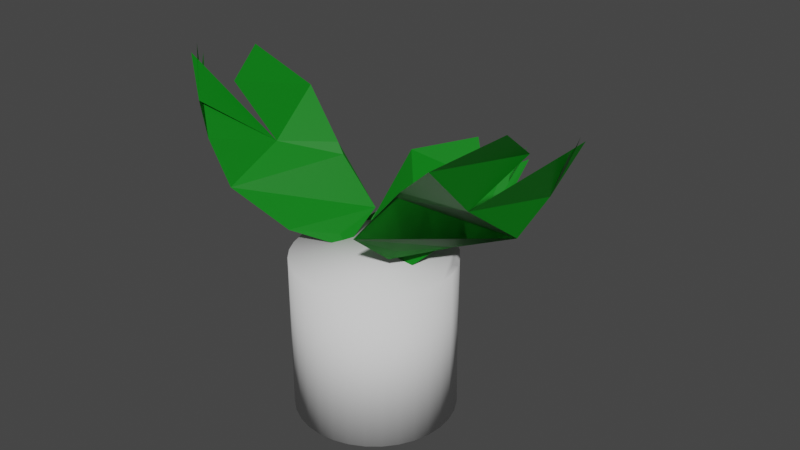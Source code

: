 # Source: cwetok11.blend  (saved by Blender 2.90.8; exported with 4.5.12 LTS)
import bpy
from mathutils import Matrix  # noqa: F401  (used for matrix-valued properties, if any)

bpy.ops.wm.read_factory_settings(use_empty=True)
scene = bpy.context.scene
scene.name = 'Scene'

# ---- collections
col_collection = bpy.data.collections.new('Collection'); scene.collection.children.link(col_collection)

# ---- materials (node trees are filled in below, after node groups)
mat_x = bpy.data.materials.new('Материал')
mat_x.use_transparent_shadow = False
mat_001 = bpy.data.materials.new('Материал.001')
mat_001.use_transparent_shadow = False
mat_004 = bpy.data.materials.new('Материал.004')
mat_004.use_transparent_shadow = False
mat_005 = bpy.data.materials.new('Материал.005')
mat_005.use_transparent_shadow = False

# ---- material node trees
mat_x.use_nodes = True; mat_x.node_tree.nodes.clear()
_N = mat_x.node_tree.nodes; _L = mat_x.node_tree.links
n0 = _N.new('ShaderNodeBsdfPrincipled'); n0.name = 'Principled BSDF'; n0.location = (10, 300)
n0.distribution = 'GGX'
n0.subsurface_method = 'BURLEY'
n0.inputs[0].default_value = (0.0, 0.1924, 0.00475, 1.0)
n0.inputs[3].default_value = 1.45
n0.inputs[27].default_value = (0.0, 0.0, 0.0, 1.0)
n0.inputs[28].default_value = 1.0
n1 = _N.new('ShaderNodeOutputMaterial'); n1.name = 'Material Output'; n1.location = (300, 300)
_L.new(n0.outputs[0], n1.inputs[0])
n1.is_active_output = True
mat_001.use_nodes = True; mat_001.node_tree.nodes.clear()
_N = mat_001.node_tree.nodes; _L = mat_001.node_tree.links
n0 = _N.new('ShaderNodeBsdfPrincipled'); n0.name = 'Principled BSDF'; n0.location = (10, 300)
n0.distribution = 'GGX'
n0.subsurface_method = 'BURLEY'
n0.inputs[0].default_value = (0.0, 0.1924, 0.00475, 1.0)
n0.inputs[3].default_value = 1.45
n0.inputs[27].default_value = (0.0, 0.0, 0.0, 1.0)
n0.inputs[28].default_value = 1.0
n1 = _N.new('ShaderNodeOutputMaterial'); n1.name = 'Material Output'; n1.location = (300, 300)
_L.new(n0.outputs[0], n1.inputs[0])
n1.is_active_output = True
mat_004.use_nodes = True; mat_004.node_tree.nodes.clear()
_N = mat_004.node_tree.nodes; _L = mat_004.node_tree.links
n0 = _N.new('ShaderNodeBsdfPrincipled'); n0.name = 'Principled BSDF'; n0.location = (10, 300)
n0.distribution = 'GGX'
n0.subsurface_method = 'BURLEY'
n0.inputs[0].default_value = (0.0, 0.1924, 0.00475, 1.0)
n0.inputs[3].default_value = 1.45
n0.inputs[27].default_value = (0.0, 0.0, 0.0, 1.0)
n0.inputs[28].default_value = 1.0
n1 = _N.new('ShaderNodeOutputMaterial'); n1.name = 'Material Output'; n1.location = (300, 300)
_L.new(n0.outputs[0], n1.inputs[0])
n1.is_active_output = True
mat_005.use_nodes = True; mat_005.node_tree.nodes.clear()
_N = mat_005.node_tree.nodes; _L = mat_005.node_tree.links
n0 = _N.new('ShaderNodeBsdfPrincipled'); n0.name = 'Principled BSDF'; n0.location = (10, 300)
n0.distribution = 'GGX'
n0.subsurface_method = 'BURLEY'
n0.inputs[0].default_value = (0.0, 0.1924, 0.00475, 1.0)
n0.inputs[3].default_value = 1.45
n0.inputs[27].default_value = (0.0, 0.0, 0.0, 1.0)
n0.inputs[28].default_value = 1.0
n1 = _N.new('ShaderNodeOutputMaterial'); n1.name = 'Material Output'; n1.location = (300, 300)
_L.new(n0.outputs[0], n1.inputs[0])
n1.is_active_output = True

# ---- world
world_world = bpy.data.worlds.new('World'); scene.world = world_world
world_world.use_nodes = True; world_world.node_tree.nodes.clear()
_N = world_world.node_tree.nodes; _L = world_world.node_tree.links
n0 = _N.new('ShaderNodeOutputWorld'); n0.name = 'World Output'; n0.location = (300, 300)
n1 = _N.new('ShaderNodeBackground'); n1.name = 'Background'; n1.location = (10, 300)
n1.inputs[0].default_value = (0.05088, 0.05088, 0.05088, 1.0)
_L.new(n1.outputs[0], n0.inputs[0])
n0.is_active_output = True
world_world.color = (0.05088, 0.05088, 0.05088)
world_world.use_sun_shadow = False
world_world.sun_shadow_jitter_overblur = 0.0

# ---- meshes
me_x = bpy.data.meshes.new('Цилиндр')
me_x.from_pydata([(0.0, 1.0, -1.0), (0.0, 1.0, 1.0), (0.1951, 0.9808, -1.0), (0.1951, 0.9808, 1.0), (0.3827, 0.9239, -1.0), (0.3827, 0.9239, 1.0), (0.5556, 0.8315, -1.0), (0.5556, 0.8315, 1.0), (0.7071, 0.7071, -1.0), (0.7071, 0.7071, 1.0), (0.8315, 0.5556, -1.0), (0.8513, 0.3754, 1.0), (0.9239, 0.3827, -1.0), (0.9239, 0.3827, 1.0), (0.9808, 0.1951, -1.0), (0.9808, 0.1951, 1.0), (1.0, 7.55e-08, -1.0), (1.0, 7.55e-08, 1.0), (0.9808, -0.1951, -1.0), (0.9808, -0.1951, 1.0), (0.9239, -0.3827, -1.0), (0.9239, -0.3827, 1.0), (0.8315, -0.5556, -1.0), (0.8315, -0.5556, 1.0), (0.7071, -0.7071, -1.0), (0.7071, -0.7071, 1.0), (0.5556, -0.8315, -1.0), (0.5556, -0.8315, 1.0), (0.3827, -0.9239, -1.0), (0.3827, -0.9239, 1.0), (0.1951, -0.9808, -1.0), (0.1951, -0.9808, 1.0), (-3.258e-07, -1.0, -1.0), (-3.258e-07, -1.0, 1.0), (-0.1951, -0.9808, -1.0), (-0.1951, -0.9808, 1.0), (-0.3827, -0.9239, -1.0), (-0.3827, -0.9239, 1.0), (-0.5556, -0.8315, -1.0), (-0.5556, -0.8315, 1.0), (-0.7071, -0.7071, -1.0), (-0.7071, -0.7071, 1.0), (-0.8315, -0.5556, -1.0), (-0.8315, -0.5556, 1.0), (-0.9239, -0.3827, -1.0), (-0.9239, -0.3827, 1.0), (-0.9808, -0.1951, -1.0), (-0.9808, -0.1951, 1.0), (-1.0, 9.656e-07, -1.0), (-1.0, 9.656e-07, 1.0), (-0.9808, 0.1951, -1.0), (-0.9808, 0.1951, 1.0), (-0.9239, 0.3827, -1.0), (-0.9239, 0.3827, 1.0), (-0.8315, 0.5556, -1.0), (-0.8315, 0.5556, 1.0), (-0.7071, 0.7071, -1.0), (-0.7071, 0.7071, 1.0), (-0.5556, 0.8315, -1.0), (-0.5556, 0.8315, 1.0), (-0.3827, 0.9239, -1.0), (-0.3827, 0.9239, 1.0), (-0.1951, 0.9808, -1.0), (-0.1951, 0.9808, 1.0)], [], [(0, 1, 3, 2), (2, 3, 5, 4), (4, 5, 7, 6), (6, 7, 9, 8), (8, 9, 11, 10), (10, 11, 13, 12), (12, 13, 15, 14), (14, 15, 17, 16), (16, 17, 19, 18), (18, 19, 21, 20), (20, 21, 23, 22), (22, 23, 25, 24), (24, 25, 27, 26), (26, 27, 29, 28), (28, 29, 31, 30), (30, 31, 33, 32), (32, 33, 35, 34), (34, 35, 37, 36), (36, 37, 39, 38), (38, 39, 41, 40), (40, 41, 43, 42), (42, 43, 45, 44), (44, 45, 47, 46), (46, 47, 49, 48), (48, 49, 51, 50), (50, 51, 53, 52), (52, 53, 55, 54), (54, 55, 57, 56), (56, 57, 59, 58), (58, 59, 61, 60), (3, 1, 63, 61, 59, 57, 55, 53, 51, 49, 47, 45, 43, 41, 39, 37, 35, 33, 31, 29, 27, 25, 23, 21, 19, 17, 15, 13, 11, 9, 7, 5), (60, 61, 63, 62), (62, 63, 1, 0), (0, 2, 4, 6, 8, 10, 12, 14, 16, 18, 20, 22, 24, 26, 28, 30, 32, 34, 36, 38, 40, 42, 44, 46, 48, 50, 52, 54, 56, 58, 60, 62)])
me_x.polygons.foreach_set('use_smooth', [True] * 34)
_uv = me_x.uv_layers.new(name='UVКарта')
_uv.uv.foreach_set('vector', [1.0, 0.5, 1.0, 1.0, 0.9688, 1.0, 0.9688, 0.5, 0.9688, 0.5, 0.9688, 1.0, 0.9375, 1.0, 0.9375, 0.5, 0.9375, 0.5, 0.9375, 1.0, 0.9062, 1.0, 0.9062, 0.5, 0.9062, 0.5, 0.9062, 1.0, 0.875, 1.0, 0.875, 0.5, 0.875, 0.5, 0.875, 1.0, 0.8438, 1.0, 0.8438, 0.5, 0.8438, 0.5, 0.8438, 1.0, 0.8125, 1.0, 0.8125, 0.5, 0.8125, 0.5, 0.8125, 1.0, 0.7812, 1.0, 0.7812, 0.5, 0.7812, 0.5, 0.7812, 1.0, 0.75, 1.0, 0.75, 0.5, 0.75, 0.5, 0.75, 1.0, 0.7188, 1.0, 0.7188, 0.5, 0.7188, 0.5, 0.7188, 1.0, 0.6875, 1.0, 0.6875, 0.5, 0.6875, 0.5, 0.6875, 1.0, 0.6562, 1.0, 0.6562, 0.5, 0.6562, 0.5, 0.6562, 1.0, 0.625, 1.0, 0.625, 0.5, 0.625, 0.5, 0.625, 1.0, 0.5938, 1.0, 0.5938, 0.5, 0.5938, 0.5, 0.5938, 1.0, 0.5625, 1.0, 0.5625, 0.5, 0.5625, 0.5, 0.5625, 1.0, 0.5312, 1.0, 0.5312, 0.5, 0.5312, 0.5, 0.5312, 1.0, 0.5, 1.0, 0.5, 0.5, 0.5, 0.5, 0.5, 1.0, 0.4688, 1.0, 0.4688, 0.5, 0.4688, 0.5, 0.4688, 1.0, 0.4375, 1.0, 0.4375, 0.5, 0.4375, 0.5, 0.4375, 1.0, 0.4062, 1.0, 0.4062, 0.5, 0.4062, 0.5, 0.4062, 1.0, 0.375, 1.0, 0.375, 0.5, 0.375, 0.5, 0.375, 1.0, 0.3438, 1.0, 0.3438, 0.5, 0.3438, 0.5, 0.3438, 1.0, 0.3125, 1.0, 0.3125, 0.5, 0.3125, 0.5, 0.3125, 1.0, 0.2812, 1.0, 0.2812, 0.5, 0.2812, 0.5, 0.2812, 1.0, 0.25, 1.0, 0.25, 0.5, 0.25, 0.5, 0.25, 1.0, 0.2188, 1.0, 0.2188, 0.5, 0.2188, 0.5, 0.2188, 1.0, 0.1875, 1.0, 0.1875, 0.5, 0.1875, 0.5, 0.1875, 1.0, 0.1562, 1.0, 0.1562, 0.5, 0.1562, 0.5, 0.1562, 1.0, 0.125, 1.0, 0.125, 0.5, 0.125, 0.5, 0.125, 1.0, 0.09375, 1.0, 0.09375, 0.5, 0.09375, 0.5, 0.09375, 1.0, 0.0625, 1.0, 0.0625, 0.5, 0.2968, 0.4854, 0.25, 0.49, 0.2032, 0.4854, 0.1582, 0.4717, 0.1167, 0.4496, 0.08029, 0.4197, 0.05045, 0.3833, 0.02827, 0.3418, 0.01461, 0.2968, 0.01, 0.25, 0.01461, 0.2032, 0.02827, 0.1582, 0.05045, 0.1167, 0.08029, 0.08029, 0.1167, 0.05045, 0.1582, 0.02827, 0.2032, 0.01461, 0.25, 0.01, 0.2968, 0.01461, 0.3418, 0.02827, 0.3833, 0.05045, 0.4197, 0.08029, 0.4496, 0.1167, 0.4717, 0.1582, 0.4854, 0.2032, 0.49, 0.25, 0.4854, 0.2968, 0.4717, 0.3418, 0.4496, 0.3833, 0.4197, 0.4197, 0.3833, 0.4496, 0.3418, 0.4717, 0.0625, 0.5, 0.0625, 1.0, 0.03125, 1.0, 0.03125, 0.5, 0.03125, 0.5, 0.03125, 1.0, 0.0, 1.0, 0.0, 0.5, 0.75, 0.49, 0.7968, 0.4854, 0.8418, 0.4717, 0.8833, 0.4496, 0.9197, 0.4197, 0.9496, 0.3833, 0.9717, 0.3418, 0.9854, 0.2968, 0.99, 0.25, 0.9854, 0.2032, 0.9717, 0.1582, 0.9496, 0.1167, 0.9197, 0.08029, 0.8833, 0.05045, 0.8418, 0.02827, 0.7968, 0.01461, 0.75, 0.01, 0.7032, 0.01461, 0.6582, 0.02827, 0.6167, 0.05045, 0.5803, 0.08029, 0.5504, 0.1167, 0.5283, 0.1582, 0.5146, 0.2032, 0.51, 0.25, 0.5146, 0.2968, 0.5283, 0.3418, 0.5504, 0.3833, 0.5803, 0.4197, 0.6167, 0.4496, 0.6582, 0.4717, 0.7032, 0.4854])
me_x.use_remesh_fix_poles = True
me_x.use_remesh_preserve_attributes = False
me_x.use_mirror_vertex_groups = False
me_x.update()
me_x_1 = bpy.data.meshes.new('Плоскость')
me_x_1.from_pydata([(-0.6803, -0.4787, 0.372), (-0.03956, -0.2733, 0.5665), (-0.4155, 0.5166, -0.1331), (0.3103, 0.7023, -0.3385), (0.5074, 0.03267, 0.1005), (-0.7299, 0.03104, 0.08251), (-0.8825, 0.01845, 0.03869), (0.1151, -0.3222, 0.576), (0.2606, -0.04662, -0.3693)], [(1, 8)], [(0, 1, 3, 2), (3, 1, 4), (0, 2, 5), (5, 2, 6, 0), (1, 0, 7, 4)])
_uv = me_x_1.uv_layers.new(name='UVКарта')
_uv.uv.foreach_set('vector', [0.0, 0.0, 1.0, 0.0, 1.0, 1.0, 0.0, 1.0, 0.0, 0.0, 0.0, 0.0, 0.0, 0.0, 0.0, 0.0, 0.0, 0.0, 0.0, 0.0, 0.0, 0.0, 0.0, 0.0, 0.0, 0.0, 0.0, 0.0, 0.0, 0.0, 0.0, 0.0, 0.0, 0.0, 0.0, 0.0])
me_x_1.materials.append(mat_x)
me_x_1.use_remesh_fix_poles = True
me_x_1.use_remesh_preserve_attributes = False
me_x_1.use_mirror_vertex_groups = False
me_x_1.update()
me_001 = bpy.data.meshes.new('Плоскость.001')
me_001.from_pydata([(-0.6803, -0.4787, 0.372), (-0.03956, -0.2733, 0.5665), (-0.4155, 0.5166, -0.1331), (0.3103, 0.7023, -0.3385), (0.5074, 0.03267, 0.1005), (-0.7299, 0.03104, 0.08251), (-0.8825, 0.01845, 0.03869), (0.1151, -0.3222, 0.576), (0.2606, -0.04662, -0.3693), (0.8653, -0.5744, 0.5641), (1.205, 0.399, 0.3548), (0.8237, 0.8385, -0.08962), (1.194, 0.806, 0.08324), (1.7, 0.5957, 0.2241), (1.782, 0.4588, 0.2704), (1.494, -0.1007, 0.5593), (1.702, 0.3423, 0.1821)], [(1, 8)], [(0, 1, 3, 2), (3, 1, 4, 11), (0, 2, 5), (5, 2, 6, 0), (1, 0, 7, 4), (4, 7, 9, 10), (11, 4, 12, 13), (13, 12, 14, 11), (10, 9, 15), (14, 12, 16, 11)])
_uv = me_001.uv_layers.new(name='UVКарта')
_uv.uv.foreach_set('vector', [0.0, 0.0, 1.0, 0.0, 1.0, 1.0, 0.0, 1.0, 0.0, 0.0, 0.0, 0.0, 0.0, 0.0, 0.0, 0.0, 0.0, 0.0, 0.0, 0.0, 0.0, 0.0, 0.0, 0.0, 0.0, 0.0, 0.0, 0.0, 0.0, 0.0, 0.0, 0.0, 0.0, 0.0, 0.0, 0.0, 0.0, 0.0, 0.0, 0.0, 0.0, 0.0, 0.0, 0.0, 0.0, 0.0, 0.0, 0.0, 0.0, 0.0, 0.0, 0.0, 0.0, 0.0, 0.0, 0.0, 0.0, 0.0, 0.0, 0.0, 0.0, 0.0, 0.0, 0.0, 0.0, 0.0, 0.0, 0.0, 0.0, 0.0, 0.0, 0.0, 0.0, 0.0, 0.0, 0.0])
me_001.materials.append(mat_001)
me_001.use_remesh_fix_poles = True
me_001.use_remesh_preserve_attributes = False
me_001.use_mirror_vertex_groups = False
me_001.update()
me_004 = bpy.data.meshes.new('Плоскость.004')
me_004.from_pydata([(-0.6803, -0.4787, 0.372), (-0.03956, -0.2733, 0.5665), (-0.4155, 0.5166, -0.1331), (0.3103, 0.7023, -0.3385), (0.5074, 0.03267, 0.1005), (-0.7299, 0.03104, 0.08251), (-0.8825, 0.01845, 0.03869), (0.1151, -0.3222, 0.576), (0.2606, -0.04662, -0.3693), (0.8653, -0.5744, 0.5641), (1.205, 0.399, 0.3548), (0.8237, 0.8385, -0.08962), (1.194, 0.806, 0.08324), (1.7, 0.5957, 0.2241), (1.782, 0.4588, 0.2704), (1.494, -0.1007, 0.5593), (1.702, 0.3423, 0.1821)], [(1, 8)], [(0, 1, 3, 2), (3, 1, 4, 11), (0, 2, 5), (5, 2, 6, 0), (1, 0, 7, 4), (4, 7, 9, 10), (11, 4, 12, 13), (13, 12, 14, 11), (10, 9, 15), (14, 12, 16, 11)])
_uv = me_004.uv_layers.new(name='UVКарта')
_uv.uv.foreach_set('vector', [0.0, 0.0, 1.0, 0.0, 1.0, 1.0, 0.0, 1.0, 0.0, 0.0, 0.0, 0.0, 0.0, 0.0, 0.0, 0.0, 0.0, 0.0, 0.0, 0.0, 0.0, 0.0, 0.0, 0.0, 0.0, 0.0, 0.0, 0.0, 0.0, 0.0, 0.0, 0.0, 0.0, 0.0, 0.0, 0.0, 0.0, 0.0, 0.0, 0.0, 0.0, 0.0, 0.0, 0.0, 0.0, 0.0, 0.0, 0.0, 0.0, 0.0, 0.0, 0.0, 0.0, 0.0, 0.0, 0.0, 0.0, 0.0, 0.0, 0.0, 0.0, 0.0, 0.0, 0.0, 0.0, 0.0, 0.0, 0.0, 0.0, 0.0, 0.0, 0.0, 0.0, 0.0, 0.0, 0.0])
me_004.materials.append(mat_004)
me_004.use_remesh_fix_poles = True
me_004.use_remesh_preserve_attributes = False
me_004.use_mirror_vertex_groups = False
me_004.update()
me_005 = bpy.data.meshes.new('Плоскость.005')
me_005.from_pydata([(-0.6803, -0.4787, 0.372), (-0.03956, -0.2733, 0.5665), (-0.4155, 0.5166, -0.1331), (0.3103, 0.7023, -0.3385), (0.5074, 0.03267, 0.1005), (-0.7299, 0.03104, 0.08251), (-0.8825, 0.01845, 0.03869), (0.1151, -0.3222, 0.576), (0.2606, -0.04662, -0.3693), (0.8653, -0.5744, 0.5641), (1.205, 0.399, 0.3548), (0.8237, 0.8385, -0.08962), (1.194, 0.806, 0.08324), (1.7, 0.5957, 0.2241), (1.782, 0.4588, 0.2704), (1.494, -0.1007, 0.5593), (1.702, 0.3423, 0.1821)], [(1, 8)], [(0, 1, 3, 2), (3, 1, 4, 11), (0, 2, 5), (5, 2, 6, 0), (1, 0, 7, 4), (4, 7, 9, 10), (11, 4, 12, 13), (13, 12, 14, 11), (10, 9, 15), (14, 12, 16, 11)])
_uv = me_005.uv_layers.new(name='UVКарта')
_uv.uv.foreach_set('vector', [0.0, 0.0, 1.0, 0.0, 1.0, 1.0, 0.0, 1.0, 0.0, 0.0, 0.0, 0.0, 0.0, 0.0, 0.0, 0.0, 0.0, 0.0, 0.0, 0.0, 0.0, 0.0, 0.0, 0.0, 0.0, 0.0, 0.0, 0.0, 0.0, 0.0, 0.0, 0.0, 0.0, 0.0, 0.0, 0.0, 0.0, 0.0, 0.0, 0.0, 0.0, 0.0, 0.0, 0.0, 0.0, 0.0, 0.0, 0.0, 0.0, 0.0, 0.0, 0.0, 0.0, 0.0, 0.0, 0.0, 0.0, 0.0, 0.0, 0.0, 0.0, 0.0, 0.0, 0.0, 0.0, 0.0, 0.0, 0.0, 0.0, 0.0, 0.0, 0.0, 0.0, 0.0, 0.0, 0.0])
me_005.materials.append(mat_005)
me_005.use_remesh_fix_poles = True
me_005.use_remesh_preserve_attributes = False
me_005.use_mirror_vertex_groups = False
me_005.update()

# ---- objects
ob_x = bpy.data.objects.new('Цилиндр', me_x)
ob_x_1 = bpy.data.objects.new('Плоскость', me_x_1)
ob_001 = bpy.data.objects.new('Плоскость.001', me_001)
ob_002 = bpy.data.objects.new('Плоскость.002', me_004)
ob_003 = bpy.data.objects.new('Плоскость.003', me_005)

# ---- transforms, parenting, visibility, modifiers, constraints
ob_x.location = (0.0, 0.0, 1.0)
ob_x.lineart.crease_threshold = 0.0
ob_x_1.location = (1.162, -0.2995, 2.72)
ob_x_1.rotation_euler = (-0.04042, -0.6736, -0.1025)
ob_x_1.scale = (1.097, 1.0, 1.0)
ob_x_1.lineart.crease_threshold = 0.0
ob_001.location = (1.162, -0.2995, 2.72)
ob_001.rotation_euler = (-0.04042, -0.6736, -0.1025)
ob_001.scale = (1.097, 1.0, 1.0)
ob_001.lineart.crease_threshold = 0.0
ob_002.location = (-1.2, 0.02457, 2.542)
ob_002.rotation_euler = (0.2268, -0.7388, 3.148)
ob_002.scale = (1.097, 1.0, 1.0)
ob_002.lineart.crease_threshold = 0.0
ob_003.location = (-0.1495, 0.2131, 2.154)
ob_003.rotation_euler = (3.919, -0.7077, 1.031)
ob_003.scale = (1.097, 1.0, 1.0)
ob_003.lineart.crease_threshold = 0.0

# ---- collection membership
col_collection.objects.link(ob_x)
col_collection.objects.link(ob_x_1)
col_collection.objects.link(ob_001)
col_collection.objects.link(ob_002)
col_collection.objects.link(ob_003)

# ---- scene / render settings (as saved in the file)
scene.frame_start = 1; scene.frame_end = 250; scene.frame_set(1)
scene.render.engine = 'BLENDER_EEVEE_NEXT'
scene.cycles.use_denoising = False
scene.cycles.samples = 128
scene.cycles.sampling_pattern = 'TABULATED_SOBOL'
scene.cycles.use_adaptive_sampling = False
scene.cycles.use_light_tree = False
scene.view_settings.view_transform = 'Filmic'
bpy.context.view_layer.update()

# ---- added for rendering (the .blend has no active camera and no usable light): camera, sun
cam_auto = bpy.data.cameras.new('AutoCamera')
cam_auto.lens = 50.0
cam_auto.sensor_width = 36.0
cam_auto.clip_end = 1000.0
ob_auto_camera = bpy.data.objects.new('AutoCamera', cam_auto)
scene.collection.objects.link(ob_auto_camera)
ob_auto_camera.location = (7.44761, -8.47318, 8.14888)
ob_auto_camera.rotation_euler = (1.09748, -7.21219e-08, 0.694738)
scene.camera = ob_auto_camera
light_auto_sun = bpy.data.lights.new('AutoSun', 'SUN')
light_auto_sun.energy = 3.0
light_auto_sun.angle = 0.0523599
ob_auto_sun = bpy.data.objects.new('AutoSun', light_auto_sun)
scene.collection.objects.link(ob_auto_sun)
ob_auto_sun.rotation_euler = (0.872665, 0.174533, 0.523599)
bpy.context.view_layer.update()

